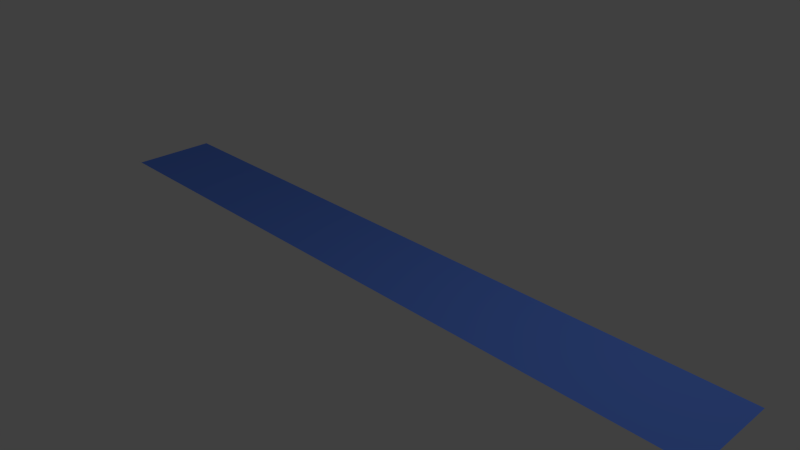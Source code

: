 # Source: PlatformLight.blend  (saved by Blender 2.62.0; exported with 4.5.12 LTS)
import bpy
from mathutils import Matrix  # noqa: F401  (used for matrix-valued properties, if any)

bpy.ops.wm.read_factory_settings(use_empty=True)
scene = bpy.context.scene
scene.name = 'Scene'

# ---- collections
col_collection_1 = bpy.data.collections.new('Collection 1'); scene.collection.children.link(col_collection_1)

# ---- materials (node trees are filled in below, after node groups)
mat_platformmat = bpy.data.materials.new('PlatformMat')
mat_platformmat.alpha_threshold = 0.0
mat_platformmat.use_transparent_shadow = False
mat_platformmat.diffuse_color = (0.1395, 0.2915, 1.0, 1.0)
mat_platformmat.roughness = 0.5
mat_platformmat.line_color = (0.0, 0.0, 0.0, 1.0)

# ---- material node trees

# ---- world
world_world = bpy.data.worlds.new('World'); scene.world = world_world
world_world.color = (0.05088, 0.05088, 0.05088)
world_world.use_sun_shadow = False
world_world.sun_shadow_jitter_overblur = 0.0
world_world.cycles.sampling_method = 'MANUAL'
world_world.cycles.sample_map_resolution = 256

# ---- cameras
cam_camera = bpy.data.cameras.new('Camera')
cam_camera.clip_end = 100.0
cam_camera.lens = 35.0
cam_camera.sensor_width = 32.0
cam_camera.sensor_height = 18.0
cam_camera.ortho_scale = 7.314
cam_camera.dof.focus_distance = 0.0
cam_camera.dof.aperture_fstop = 128.0

# ---- lights
light_lamp = bpy.data.lights.new('Lamp', 'POINT')
light_lamp.transmission_factor = 0.0
light_lamp.cutoff_distance = 30.0
light_lamp.energy = 100.0
light_lamp.shadow_buffer_clip_start = 1.001
light_lamp.shadow_soft_size = 1.0
light_lamp.shadow_maximum_resolution = 0.006
light_lamp.use_absolute_resolution = True
light_lamp.cycles.use_multiple_importance_sampling = False

# ---- meshes
me_plane = bpy.data.meshes.new('Plane')
me_plane.from_pydata([(4.946, 0.6079, 1.383e-08), (4.946, -0.6079, -1.383e-08), (-4.946, -0.6079, -7.344e-08), (-4.946, 0.6079, 1.383e-08)], [], [(0, 1, 2, 3)])
me_plane.materials.append(mat_platformmat)
me_plane.use_remesh_preserve_volume = False
me_plane.use_remesh_preserve_attributes = False
me_plane.use_mirror_vertex_groups = False
me_plane.update()

# ---- objects
ob_platformobj = bpy.data.objects.new('PlatformObj', me_plane)
ob_lamp = bpy.data.objects.new('Lamp', light_lamp)
ob_camera = bpy.data.objects.new('Camera', cam_camera)

# ---- transforms, parenting, visibility, modifiers, constraints
ob_platformobj.location = (0.0, 0.0, 0.0)
ob_platformobj.rotation_euler = (-2.687e-07, 3.142, -1.175e-14)
ob_platformobj.lineart.crease_threshold = 0.0
ob_lamp.location = (4.076, 1.005, 5.904)
ob_lamp.rotation_euler = (0.6503, 0.05522, 1.866)
ob_lamp.lock_rotations_4d = False
ob_lamp.empty_display_type = 'ARROWS'
ob_lamp.color = (0.0, 0.0, 0.0, 0.0)
ob_lamp.lineart.crease_threshold = 0.0
ob_camera.location = (7.481, -6.508, 5.344)
ob_camera.rotation_euler = (1.109, 0.01082, 0.8149)
ob_camera.lock_rotations_4d = False
ob_camera.empty_display_type = 'ARROWS'
ob_camera.color = (0.0, 0.0, 0.0, 0.0)
ob_camera.display_type = 'WIRE'
ob_camera.lineart.crease_threshold = 0.0

# ---- collection membership
col_collection_1.objects.link(ob_platformobj)
col_collection_1.objects.link(ob_lamp)
col_collection_1.objects.link(ob_camera)

# ---- scene / render settings (as saved in the file)
scene.camera = ob_camera
scene.frame_start = 1; scene.frame_end = 250; scene.frame_set(1)
scene.render.engine = 'BLENDER_EEVEE_NEXT'
scene.render.image_settings.color_mode = 'RGB'
scene.render.image_settings.compression = 90
scene.render.resolution_percentage = 50
scene.render.dither_intensity = 0.0
scene.render.bake_margin = 2
scene.render.bake_bias = 0.0
scene.cycles.use_denoising = False
scene.cycles.samples = 10
scene.cycles.sampling_pattern = 'TABULATED_SOBOL'
scene.cycles.light_sampling_threshold = 0.0
scene.cycles.use_adaptive_sampling = False
scene.cycles.use_light_tree = False
scene.cycles.blur_glossy = 0.0
scene.cycles.volume_bounces = 1
scene.cycles.pixel_filter_type = 'GAUSSIAN'
scene.cycles.sample_clamp_indirect = 0.0
scene.view_settings.view_transform = 'Standard'
bpy.context.view_layer.update()
